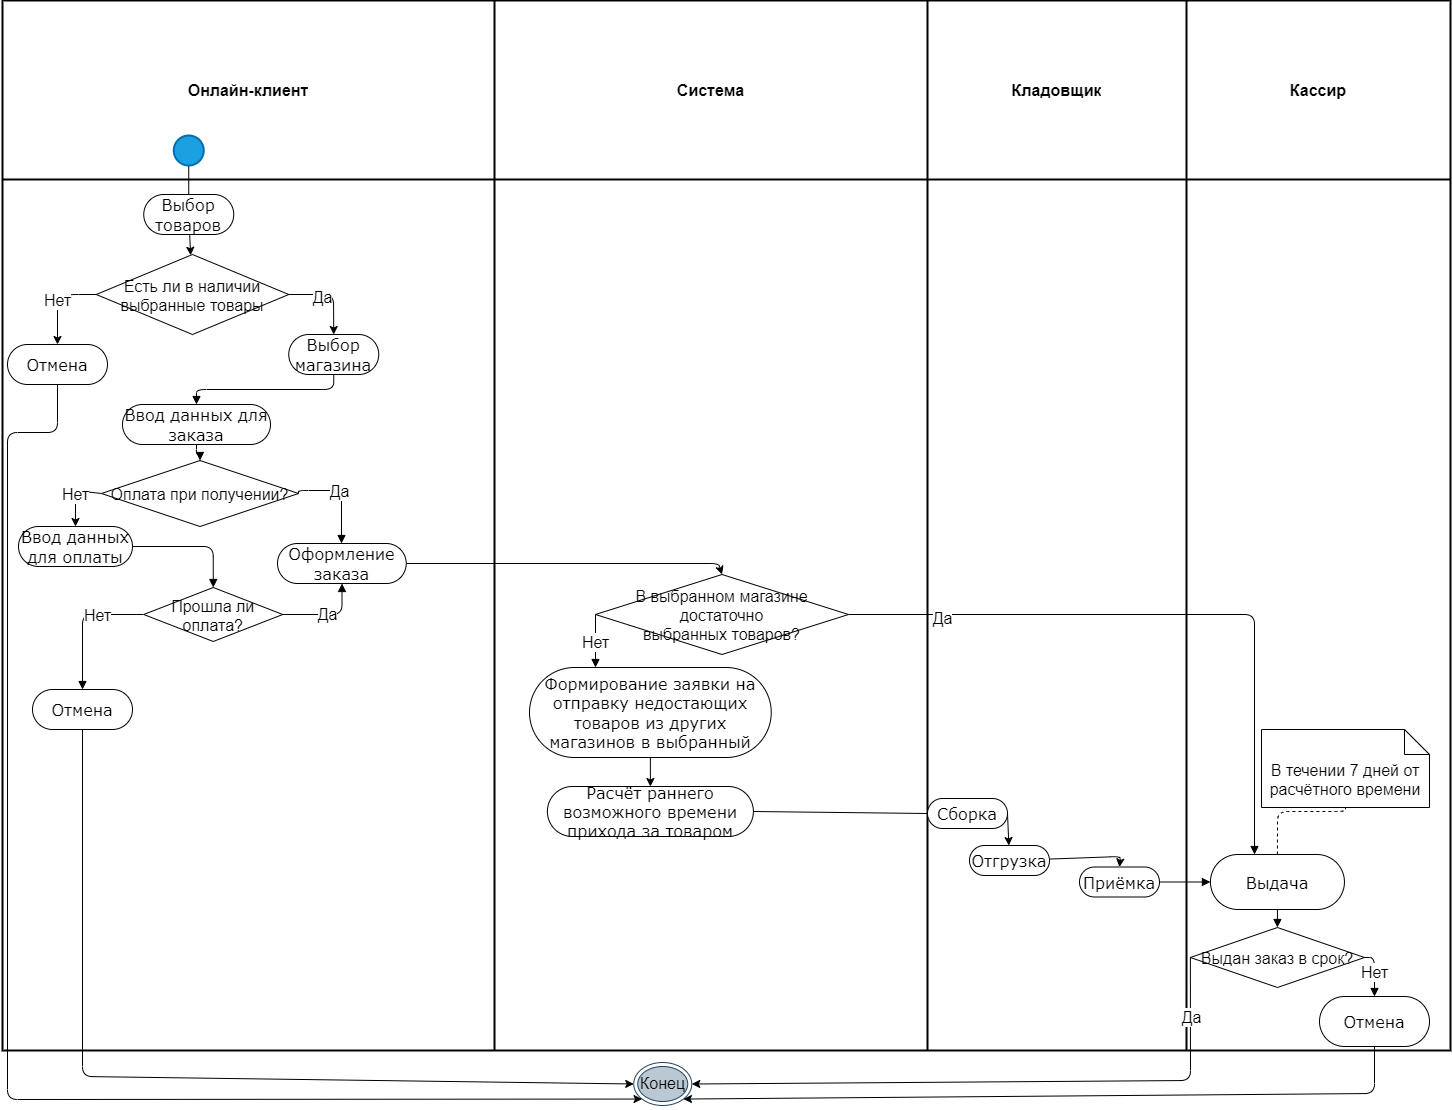

The diagram above was exported from draw.io. Its source (the exported page's mxGraphModel, read from the mxfile embedded in the PNG):
<mxGraphModel dx="3425" dy="1190" grid="1" gridSize="10" guides="1" tooltips="1" connect="1" arrows="1" fold="1" page="1" pageScale="1" pageWidth="827" pageHeight="1169" math="0" shadow="0">
  <root>
    <mxCell id="0" />
    <mxCell id="1" parent="0" />
    <mxCell id="106" value="" style="shape=table;html=1;whiteSpace=wrap;startSize=0;container=1;collapsible=0;childLayout=tableLayout;strokeWidth=2;fontSize=16;" parent="1" vertex="1">
      <mxGeometry x="-787" y="391" width="1448" height="1050" as="geometry" />
    </mxCell>
    <mxCell id="107" value="" style="shape=tableRow;horizontal=0;startSize=0;swimlaneHead=0;swimlaneBody=0;top=0;left=0;bottom=0;right=0;collapsible=0;dropTarget=0;fillColor=none;points=[[0,0.5],[1,0.5]];portConstraint=eastwest;fontSize=16;" parent="106" vertex="1">
      <mxGeometry width="1448" height="179" as="geometry" />
    </mxCell>
    <mxCell id="108" value="Онлайн-клиент" style="shape=partialRectangle;html=1;whiteSpace=wrap;connectable=0;fillColor=none;top=0;left=0;bottom=0;right=0;overflow=hidden;fontStyle=1;fontSize=16;" parent="107" vertex="1">
      <mxGeometry width="492" height="179" as="geometry">
        <mxRectangle width="492" height="179" as="alternateBounds" />
      </mxGeometry>
    </mxCell>
    <mxCell id="109" value="Система" style="shape=partialRectangle;html=1;whiteSpace=wrap;connectable=0;fillColor=none;top=0;left=0;bottom=0;right=0;overflow=hidden;fontStyle=1;fontSize=16;" parent="107" vertex="1">
      <mxGeometry x="492" width="433" height="179" as="geometry">
        <mxRectangle width="433" height="179" as="alternateBounds" />
      </mxGeometry>
    </mxCell>
    <mxCell id="222" value="Кладовщик" style="shape=partialRectangle;html=1;whiteSpace=wrap;connectable=0;fillColor=none;top=0;left=0;bottom=0;right=0;overflow=hidden;fontStyle=1;fontSize=16;" parent="107" vertex="1">
      <mxGeometry x="925" width="259" height="179" as="geometry">
        <mxRectangle width="259" height="179" as="alternateBounds" />
      </mxGeometry>
    </mxCell>
    <mxCell id="304" value="Кассир" style="shape=partialRectangle;html=1;whiteSpace=wrap;connectable=0;fillColor=none;top=0;left=0;bottom=0;right=0;overflow=hidden;fontStyle=1;fontSize=16;" parent="107" vertex="1">
      <mxGeometry x="1184" width="264" height="179" as="geometry">
        <mxRectangle width="264" height="179" as="alternateBounds" />
      </mxGeometry>
    </mxCell>
    <mxCell id="110" value="" style="shape=tableRow;horizontal=0;startSize=0;swimlaneHead=0;swimlaneBody=0;top=0;left=0;bottom=0;right=0;collapsible=0;dropTarget=0;fillColor=none;points=[[0,0.5],[1,0.5]];portConstraint=eastwest;fontSize=16;" parent="106" vertex="1">
      <mxGeometry y="179" width="1448" height="871" as="geometry" />
    </mxCell>
    <mxCell id="111" value="" style="shape=partialRectangle;html=1;whiteSpace=wrap;connectable=0;fillColor=none;top=0;left=0;bottom=0;right=0;overflow=hidden;fontSize=16;" parent="110" vertex="1">
      <mxGeometry width="492" height="871" as="geometry">
        <mxRectangle width="492" height="871" as="alternateBounds" />
      </mxGeometry>
    </mxCell>
    <mxCell id="112" value="ц" style="shape=partialRectangle;html=1;whiteSpace=wrap;connectable=0;fillColor=none;top=0;left=0;bottom=0;right=0;overflow=hidden;fontSize=16;" parent="110" vertex="1">
      <mxGeometry x="492" width="433" height="871" as="geometry">
        <mxRectangle width="433" height="871" as="alternateBounds" />
      </mxGeometry>
    </mxCell>
    <mxCell id="223" style="shape=partialRectangle;html=1;whiteSpace=wrap;connectable=0;fillColor=none;top=0;left=0;bottom=0;right=0;overflow=hidden;fontSize=16;" parent="110" vertex="1">
      <mxGeometry x="925" width="259" height="871" as="geometry">
        <mxRectangle width="259" height="871" as="alternateBounds" />
      </mxGeometry>
    </mxCell>
    <mxCell id="305" style="shape=partialRectangle;html=1;whiteSpace=wrap;connectable=0;fillColor=none;top=0;left=0;bottom=0;right=0;overflow=hidden;fontSize=16;" parent="110" vertex="1">
      <mxGeometry x="1184" width="264" height="871" as="geometry">
        <mxRectangle width="264" height="871" as="alternateBounds" />
      </mxGeometry>
    </mxCell>
    <mxCell id="154" value="Конец" style="ellipse;html=1;shape=endState;fillColor=#bac8d3;strokeColor=#23445d;fontSize=16;" parent="1" vertex="1">
      <mxGeometry x="-155.75" y="1453" width="58" height="43" as="geometry" />
    </mxCell>
    <mxCell id="391" style="edgeStyle=none;html=1;fontSize=16;" parent="1" source="211" target="355" edge="1">
      <mxGeometry relative="1" as="geometry" />
    </mxCell>
    <mxCell id="211" value="&lt;font style=&quot;font-size: 16px;&quot;&gt;Выбор товаров&lt;/font&gt;" style="rounded=1;whiteSpace=wrap;html=1;shadow=0;comic=0;labelBackgroundColor=none;strokeWidth=1;fontFamily=Verdana;fontSize=16;align=center;arcSize=50;" parent="1" vertex="1">
      <mxGeometry x="-645.75" y="585" width="90" height="40" as="geometry" />
    </mxCell>
    <mxCell id="212" value="" style="endArrow=none;html=1;rounded=1;labelBackgroundColor=default;strokeColor=default;fontFamily=Helvetica;fontSize=16;fontColor=default;shape=connector;entryX=0.5;entryY=1;entryDx=0;entryDy=0;exitX=0.5;exitY=0;exitDx=0;exitDy=0;" parent="1" source="211" target="235" edge="1">
      <mxGeometry width="50" height="50" relative="1" as="geometry">
        <mxPoint x="-601.0000000000002" y="540" as="sourcePoint" />
        <mxPoint x="-601.0000000000002" y="645" as="targetPoint" />
      </mxGeometry>
    </mxCell>
    <mxCell id="351" style="edgeStyle=orthogonalEdgeStyle;shape=connector;rounded=1;html=1;exitX=0.5;exitY=1;exitDx=0;exitDy=0;entryX=0.5;entryY=0;entryDx=0;entryDy=0;labelBackgroundColor=default;strokeColor=default;fontFamily=Helvetica;fontSize=16;fontColor=default;endArrow=block;" parent="1" source="214" target="217" edge="1">
      <mxGeometry relative="1" as="geometry" />
    </mxCell>
    <mxCell id="214" value="Выбор магазина" style="rounded=1;whiteSpace=wrap;html=1;shadow=0;comic=0;labelBackgroundColor=none;strokeWidth=1;fontFamily=Verdana;fontSize=16;align=center;arcSize=50;" parent="1" vertex="1">
      <mxGeometry x="-500.75" y="725" width="90" height="40" as="geometry" />
    </mxCell>
    <mxCell id="350" style="edgeStyle=orthogonalEdgeStyle;shape=connector;rounded=1;html=1;entryX=0.5;entryY=0;entryDx=0;entryDy=0;labelBackgroundColor=default;strokeColor=default;fontFamily=Helvetica;fontSize=16;fontColor=default;endArrow=block;" parent="1" source="217" target="242" edge="1">
      <mxGeometry relative="1" as="geometry" />
    </mxCell>
    <mxCell id="217" value="Ввод данных для заказа" style="rounded=1;whiteSpace=wrap;html=1;shadow=0;comic=0;labelBackgroundColor=none;strokeWidth=1;fontFamily=Verdana;fontSize=16;align=center;arcSize=50;" parent="1" vertex="1">
      <mxGeometry x="-667" y="795" width="148" height="40" as="geometry" />
    </mxCell>
    <mxCell id="235" value="" style="shape=ellipse;html=1;fillColor=#1ba1e2;strokeWidth=2;verticalLabelPosition=bottom;verticalAlignment=top;perimeter=ellipsePerimeter;strokeColor=#006EAF;fontColor=#ffffff;fontSize=16;" parent="1" vertex="1">
      <mxGeometry x="-615.75" y="526" width="30" height="30" as="geometry" />
    </mxCell>
    <mxCell id="344" value="" style="edgeStyle=orthogonalEdgeStyle;shape=connector;rounded=1;html=1;labelBackgroundColor=default;strokeColor=default;fontFamily=Helvetica;fontSize=16;fontColor=default;endArrow=block;exitX=1;exitY=0.5;exitDx=0;exitDy=0;" parent="1" source="242" target="247" edge="1">
      <mxGeometry relative="1" as="geometry">
        <mxPoint x="-506" y="847" as="sourcePoint" />
        <Array as="points">
          <mxPoint x="-448" y="881" />
        </Array>
      </mxGeometry>
    </mxCell>
    <mxCell id="348" value="&lt;font style=&quot;font-size: 16px;&quot;&gt;Да&lt;/font&gt;" style="edgeLabel;html=1;align=center;verticalAlign=middle;resizable=0;points=[];fontSize=16;fontFamily=Helvetica;fontColor=default;" parent="344" vertex="1" connectable="0">
      <mxGeometry x="-0.1235" relative="1" as="geometry">
        <mxPoint as="offset" />
      </mxGeometry>
    </mxCell>
    <mxCell id="390" value="Нет" style="edgeStyle=none;html=1;exitX=0;exitY=0.5;exitDx=0;exitDy=0;entryX=0.5;entryY=0;entryDx=0;entryDy=0;fontSize=16;" parent="1" source="242" target="244" edge="1">
      <mxGeometry relative="1" as="geometry">
        <Array as="points">
          <mxPoint x="-714" y="881" />
        </Array>
      </mxGeometry>
    </mxCell>
    <mxCell id="242" value="Оплата при получении?" style="rhombus;fontFamily=Helvetica;fontSize=16;fontColor=default;" parent="1" vertex="1">
      <mxGeometry x="-688" y="851" width="197" height="66" as="geometry" />
    </mxCell>
    <mxCell id="333" style="edgeStyle=orthogonalEdgeStyle;shape=connector;rounded=1;html=1;labelBackgroundColor=default;strokeColor=default;fontFamily=Helvetica;fontSize=16;fontColor=default;endArrow=block;" parent="1" source="244" target="331" edge="1">
      <mxGeometry relative="1" as="geometry" />
    </mxCell>
    <mxCell id="244" value="Ввод данных для оплаты" style="rounded=1;whiteSpace=wrap;html=1;shadow=0;comic=0;labelBackgroundColor=none;strokeWidth=1;fontFamily=Verdana;fontSize=16;align=center;arcSize=50;" parent="1" vertex="1">
      <mxGeometry x="-771" y="917" width="114" height="40" as="geometry" />
    </mxCell>
    <mxCell id="395" style="edgeStyle=none;html=1;exitX=1;exitY=0.5;exitDx=0;exitDy=0;entryX=0.5;entryY=0;entryDx=0;entryDy=0;fontSize=16;" parent="1" source="247" target="261" edge="1">
      <mxGeometry relative="1" as="geometry">
        <Array as="points">
          <mxPoint x="-71" y="954" />
        </Array>
      </mxGeometry>
    </mxCell>
    <mxCell id="247" value="Оформление заказа" style="rounded=1;whiteSpace=wrap;html=1;shadow=0;comic=0;labelBackgroundColor=none;strokeWidth=1;fontFamily=Verdana;fontSize=16;align=center;arcSize=50;" parent="1" vertex="1">
      <mxGeometry x="-512" y="934" width="128.75" height="40" as="geometry" />
    </mxCell>
    <mxCell id="264" value="&lt;font style=&quot;font-size: 16px;&quot;&gt;Нет&lt;/font&gt;" style="edgeStyle=orthogonalEdgeStyle;shape=connector;rounded=1;html=1;exitX=0;exitY=0.5;exitDx=0;exitDy=0;labelBackgroundColor=default;strokeColor=default;fontFamily=Helvetica;fontSize=16;fontColor=default;endArrow=block;" parent="1" source="261" target="263" edge="1">
      <mxGeometry relative="1" as="geometry">
        <Array as="points">
          <mxPoint x="-176" y="1126" />
        </Array>
      </mxGeometry>
    </mxCell>
    <mxCell id="298" style="edgeStyle=orthogonalEdgeStyle;shape=connector;rounded=1;html=1;labelBackgroundColor=default;strokeColor=default;fontFamily=Helvetica;fontSize=16;fontColor=default;endArrow=block;" parent="1" source="261" target="295" edge="1">
      <mxGeometry relative="1" as="geometry">
        <Array as="points">
          <mxPoint x="465" y="1005" />
        </Array>
      </mxGeometry>
    </mxCell>
    <mxCell id="371" value="&lt;font style=&quot;font-size: 16px;&quot;&gt;Да&lt;/font&gt;" style="edgeLabel;html=1;align=center;verticalAlign=middle;resizable=0;points=[];fontSize=16;" parent="298" vertex="1" connectable="0">
      <mxGeometry x="-0.7137" y="-3" relative="1" as="geometry">
        <mxPoint as="offset" />
      </mxGeometry>
    </mxCell>
    <mxCell id="261" value="В выбранном магазине &#10;достаточно &#10;выбранных товаров?" style="rhombus;fontFamily=Helvetica;fontSize=16;fontColor=default;" parent="1" vertex="1">
      <mxGeometry x="-194" y="965" width="253" height="80" as="geometry" />
    </mxCell>
    <mxCell id="396" style="edgeStyle=none;html=1;exitX=0.5;exitY=1;exitDx=0;exitDy=0;entryX=0.5;entryY=0;entryDx=0;entryDy=0;fontSize=16;" parent="1" source="263" target="276" edge="1">
      <mxGeometry relative="1" as="geometry" />
    </mxCell>
    <mxCell id="263" value="Формирование заявки на отправку недостающих товаров из других магазинов в выбранный" style="rounded=1;whiteSpace=wrap;html=1;shadow=0;comic=0;labelBackgroundColor=none;strokeWidth=1;fontFamily=Verdana;fontSize=16;align=center;arcSize=50;" parent="1" vertex="1">
      <mxGeometry x="-260" y="1058" width="241.75" height="90" as="geometry" />
    </mxCell>
    <mxCell id="276" value="Расчёт раннего возможного времени прихода за товаром" style="rounded=1;whiteSpace=wrap;html=1;shadow=0;comic=0;labelBackgroundColor=none;strokeWidth=1;fontFamily=Verdana;fontSize=16;align=center;arcSize=50;" parent="1" vertex="1">
      <mxGeometry x="-242.12" y="1177" width="206" height="50" as="geometry" />
    </mxCell>
    <mxCell id="286" value="В течении 7 дней от расчётного времени" style="shape=note2;boundedLbl=1;whiteSpace=wrap;html=1;size=25;verticalAlign=top;align=center;fontFamily=Helvetica;fontSize=16;fontColor=default;" parent="1" vertex="1">
      <mxGeometry x="472" y="1120" width="168" height="78" as="geometry" />
    </mxCell>
    <mxCell id="330" style="edgeStyle=orthogonalEdgeStyle;shape=connector;rounded=1;html=1;exitX=0.5;exitY=1;exitDx=0;exitDy=0;entryX=0.5;entryY=0;entryDx=0;entryDy=0;labelBackgroundColor=default;strokeColor=default;fontFamily=Helvetica;fontSize=16;fontColor=default;endArrow=block;" parent="1" source="295" target="321" edge="1">
      <mxGeometry relative="1" as="geometry" />
    </mxCell>
    <mxCell id="295" value="Выдача" style="rounded=1;whiteSpace=wrap;html=1;shadow=0;comic=0;labelBackgroundColor=none;strokeWidth=1;fontFamily=Verdana;fontSize=16;align=center;arcSize=50;" parent="1" vertex="1">
      <mxGeometry x="420.94" y="1245" width="134" height="55" as="geometry" />
    </mxCell>
    <mxCell id="397" style="edgeStyle=none;html=1;exitX=1;exitY=0.5;exitDx=0;exitDy=0;fontSize=16;" parent="1" source="307" target="308" edge="1">
      <mxGeometry relative="1" as="geometry" />
    </mxCell>
    <mxCell id="307" value="Сборка" style="rounded=1;whiteSpace=wrap;html=1;shadow=0;comic=0;labelBackgroundColor=none;strokeWidth=1;fontFamily=Verdana;fontSize=16;align=center;arcSize=50;" parent="1" vertex="1">
      <mxGeometry x="138" y="1189" width="80" height="30" as="geometry" />
    </mxCell>
    <mxCell id="399" style="edgeStyle=none;html=1;entryX=0.5;entryY=0;entryDx=0;entryDy=0;fontSize=16;" parent="1" source="308" target="315" edge="1">
      <mxGeometry relative="1" as="geometry">
        <Array as="points">
          <mxPoint x="331" y="1247" />
        </Array>
      </mxGeometry>
    </mxCell>
    <mxCell id="308" value="Отгрузка" style="rounded=1;whiteSpace=wrap;html=1;shadow=0;comic=0;labelBackgroundColor=none;strokeWidth=1;fontFamily=Verdana;fontSize=16;align=center;arcSize=50;" parent="1" vertex="1">
      <mxGeometry x="180" y="1236" width="80" height="30" as="geometry" />
    </mxCell>
    <mxCell id="310" value="" style="endArrow=none;html=1;rounded=1;labelBackgroundColor=default;strokeColor=default;fontFamily=Helvetica;fontSize=16;fontColor=default;shape=connector;exitX=0;exitY=0.5;exitDx=0;exitDy=0;entryX=1;entryY=0.5;entryDx=0;entryDy=0;" parent="1" source="307" target="276" edge="1">
      <mxGeometry width="50" height="50" relative="1" as="geometry">
        <mxPoint x="-151" y="715" as="sourcePoint" />
        <mxPoint x="-404" y="935" as="targetPoint" />
        <Array as="points" />
      </mxGeometry>
    </mxCell>
    <mxCell id="370" style="edgeStyle=orthogonalEdgeStyle;shape=connector;rounded=1;html=1;entryX=0;entryY=0.5;entryDx=0;entryDy=0;labelBackgroundColor=default;strokeColor=default;fontFamily=Helvetica;fontSize=16;fontColor=default;endArrow=block;" parent="1" source="315" target="295" edge="1">
      <mxGeometry relative="1" as="geometry" />
    </mxCell>
    <mxCell id="315" value="Приёмка" style="rounded=1;whiteSpace=wrap;html=1;shadow=0;comic=0;labelBackgroundColor=none;strokeWidth=1;fontFamily=Verdana;fontSize=16;align=center;arcSize=50;" parent="1" vertex="1">
      <mxGeometry x="290" y="1257.5" width="80" height="30" as="geometry" />
    </mxCell>
    <mxCell id="320" value="" style="endArrow=none;dashed=1;html=1;rounded=1;labelBackgroundColor=default;strokeColor=default;fontFamily=Helvetica;fontSize=16;fontColor=default;shape=connector;entryX=0.5;entryY=1;entryDx=0;entryDy=0;entryPerimeter=0;exitX=0.5;exitY=0;exitDx=0;exitDy=0;" parent="1" source="295" target="286" edge="1">
      <mxGeometry width="50" height="50" relative="1" as="geometry">
        <mxPoint x="169" y="985" as="sourcePoint" />
        <mxPoint x="219" y="935" as="targetPoint" />
        <Array as="points">
          <mxPoint x="488" y="1202" />
          <mxPoint x="556" y="1202" />
        </Array>
      </mxGeometry>
    </mxCell>
    <mxCell id="325" value="Нет" style="edgeStyle=orthogonalEdgeStyle;shape=connector;rounded=1;html=1;exitX=1;exitY=0.5;exitDx=0;exitDy=0;entryX=0.5;entryY=0;entryDx=0;entryDy=0;labelBackgroundColor=default;strokeColor=default;fontFamily=Helvetica;fontSize=16;fontColor=default;endArrow=block;" parent="1" source="321" target="324" edge="1">
      <mxGeometry relative="1" as="geometry" />
    </mxCell>
    <mxCell id="386" style="edgeStyle=none;html=1;exitX=0;exitY=0.5;exitDx=0;exitDy=0;entryX=1;entryY=0.5;entryDx=0;entryDy=0;fontSize=16;" parent="1" source="321" target="154" edge="1">
      <mxGeometry relative="1" as="geometry">
        <Array as="points">
          <mxPoint x="401" y="1471" />
        </Array>
      </mxGeometry>
    </mxCell>
    <mxCell id="387" value="Да" style="edgeLabel;html=1;align=center;verticalAlign=middle;resizable=0;points=[];fontSize=16;" parent="386" vertex="1" connectable="0">
      <mxGeometry x="-0.8044" relative="1" as="geometry">
        <mxPoint y="-1" as="offset" />
      </mxGeometry>
    </mxCell>
    <mxCell id="321" value="Выдан заказ в срок?" style="rhombus;fontFamily=Helvetica;fontSize=16;fontColor=default;" parent="1" vertex="1">
      <mxGeometry x="400.88" y="1318" width="174.12" height="60" as="geometry" />
    </mxCell>
    <mxCell id="401" style="edgeStyle=none;html=1;entryX=1;entryY=1;entryDx=0;entryDy=0;fontSize=16;" parent="1" source="324" target="154" edge="1">
      <mxGeometry relative="1" as="geometry">
        <Array as="points">
          <mxPoint x="585" y="1484" />
        </Array>
      </mxGeometry>
    </mxCell>
    <mxCell id="324" value="Отмена" style="rounded=1;whiteSpace=wrap;html=1;shadow=0;comic=0;labelBackgroundColor=none;strokeWidth=1;fontFamily=Verdana;fontSize=16;align=center;arcSize=50;" parent="1" vertex="1">
      <mxGeometry x="530" y="1387" width="110" height="50" as="geometry" />
    </mxCell>
    <mxCell id="335" style="edgeStyle=orthogonalEdgeStyle;shape=connector;rounded=1;html=1;exitX=0;exitY=0.5;exitDx=0;exitDy=0;entryX=0.5;entryY=0;entryDx=0;entryDy=0;labelBackgroundColor=default;strokeColor=default;fontFamily=Helvetica;fontSize=16;fontColor=default;endArrow=block;" parent="1" source="331" target="334" edge="1">
      <mxGeometry relative="1" as="geometry" />
    </mxCell>
    <mxCell id="337" value="&lt;font style=&quot;font-size: 16px;&quot;&gt;Нет&lt;/font&gt;" style="edgeLabel;html=1;align=center;verticalAlign=middle;resizable=0;points=[];fontSize=16;fontFamily=Helvetica;fontColor=default;" parent="335" vertex="1" connectable="0">
      <mxGeometry x="-0.3201" relative="1" as="geometry">
        <mxPoint as="offset" />
      </mxGeometry>
    </mxCell>
    <mxCell id="339" value="&lt;font style=&quot;font-size: 16px;&quot;&gt;Да&lt;/font&gt;" style="edgeStyle=orthogonalEdgeStyle;shape=connector;rounded=1;html=1;exitX=1;exitY=0.5;exitDx=0;exitDy=0;labelBackgroundColor=default;strokeColor=default;fontFamily=Helvetica;fontSize=16;fontColor=default;endArrow=block;" parent="1" source="331" target="247" edge="1">
      <mxGeometry x="0.0016" relative="1" as="geometry">
        <mxPoint as="offset" />
      </mxGeometry>
    </mxCell>
    <mxCell id="331" value="Прошла ли&#10;оплата?" style="rhombus;fontFamily=Helvetica;fontSize=16;fontColor=default;" parent="1" vertex="1">
      <mxGeometry x="-645.75" y="978" width="139" height="54" as="geometry" />
    </mxCell>
    <mxCell id="385" style="edgeStyle=none;html=1;entryX=0;entryY=0.5;entryDx=0;entryDy=0;fontSize=16;" parent="1" source="334" target="154" edge="1">
      <mxGeometry relative="1" as="geometry">
        <Array as="points">
          <mxPoint x="-707" y="1467" />
        </Array>
      </mxGeometry>
    </mxCell>
    <mxCell id="334" value="Отмена" style="rounded=1;whiteSpace=wrap;html=1;shadow=0;comic=0;labelBackgroundColor=none;strokeWidth=1;fontFamily=Verdana;fontSize=16;align=center;arcSize=50;" parent="1" vertex="1">
      <mxGeometry x="-757" y="1080" width="100" height="40" as="geometry" />
    </mxCell>
    <mxCell id="383" value="Нет" style="edgeStyle=none;html=1;exitX=0;exitY=0.5;exitDx=0;exitDy=0;entryX=0.5;entryY=0;entryDx=0;entryDy=0;fontSize=16;" parent="1" source="355" target="377" edge="1">
      <mxGeometry x="-0.0109" relative="1" as="geometry">
        <Array as="points">
          <mxPoint x="-721" y="685" />
          <mxPoint x="-732" y="688" />
        </Array>
        <mxPoint as="offset" />
      </mxGeometry>
    </mxCell>
    <mxCell id="393" style="edgeStyle=none;html=1;exitX=1;exitY=0.5;exitDx=0;exitDy=0;entryX=0.5;entryY=0;entryDx=0;entryDy=0;fontSize=16;" parent="1" source="355" target="214" edge="1">
      <mxGeometry relative="1" as="geometry">
        <Array as="points">
          <mxPoint x="-456" y="685" />
        </Array>
      </mxGeometry>
    </mxCell>
    <mxCell id="394" value="Да" style="edgeLabel;html=1;align=center;verticalAlign=middle;resizable=0;points=[];fontSize=16;" parent="393" vertex="1" connectable="0">
      <mxGeometry x="-0.2122" y="-2" relative="1" as="geometry">
        <mxPoint as="offset" />
      </mxGeometry>
    </mxCell>
    <mxCell id="355" value="Есть ли в наличии &#10;выбранные товары" style="rhombus;fontFamily=Helvetica;fontSize=16;fontColor=default;" parent="1" vertex="1">
      <mxGeometry x="-693.25" y="645" width="192.5" height="80" as="geometry" />
    </mxCell>
    <mxCell id="400" style="edgeStyle=none;html=1;entryX=0;entryY=1;entryDx=0;entryDy=0;fontSize=16;" parent="1" source="377" target="154" edge="1">
      <mxGeometry relative="1" as="geometry">
        <Array as="points">
          <mxPoint x="-732" y="823" />
          <mxPoint x="-782" y="823" />
          <mxPoint x="-782" y="1490" />
        </Array>
      </mxGeometry>
    </mxCell>
    <mxCell id="377" value="Отмена" style="rounded=1;whiteSpace=wrap;html=1;shadow=0;comic=0;labelBackgroundColor=none;strokeWidth=1;fontFamily=Verdana;fontSize=16;align=center;arcSize=50;" parent="1" vertex="1">
      <mxGeometry x="-782" y="735" width="100" height="40" as="geometry" />
    </mxCell>
  </root>
</mxGraphModel>